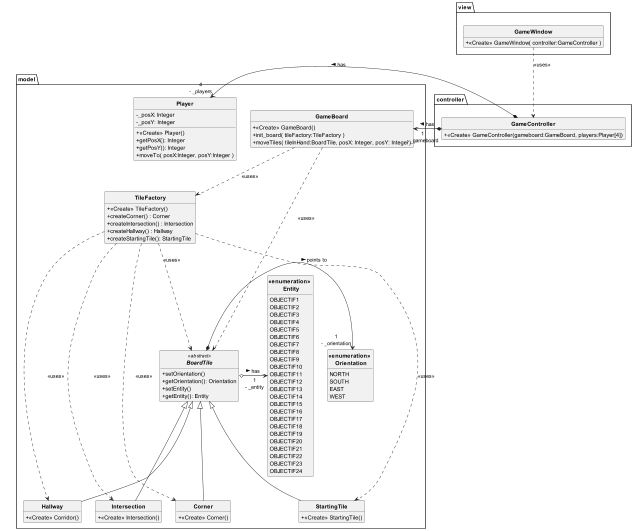

The diagram above was rendered by PlantUML. Its source (embedded in the PNG):
@startuml
skinparam classAttributeIconSize 0
skinparam classFontStyle Bold
skinparam style strictuml
hide empty members

package model{
    class Player{
        +<<Create>> Player()
        -_posX: Integer
        -_posY: Integer
        +getPosX(): Integer
        +getPosY(): Integer
        +moveTo( posX:Integer, posY:Integer )
    }

    enum "<<enumeration>> \n Entity"{
        OBJECTIF1
        OBJECTIF2
        OBJECTIF3
        OBJECTIF4
        OBJECTIF5
        OBJECTIF6
        OBJECTIF7
        OBJECTIF8
        OBJECTIF9
        OBJECTIF10
        OBJECTIF11
        OBJECTIF12
        OBJECTIF13
        OBJECTIF14
        OBJECTIF15
        OBJECTIF16
        OBJECTIF17
        OBJECTIF18
        OBJECTIF19
        OBJECTIF20
        OBJECTIF21
        OBJECTIF22
        OBJECTIF23
        OBJECTIF24
    }

    enum "<<enumeration>> \n Orientation"{
        NORTH
        SOUTH
        EAST
        WEST
    }

    abstract class BoardTile <<abstract>>{
        +setOrientation()
        +getOrientation(): Orientation
        +setEntity()
        +getEntity(): Entity
    }

    class Hallway extends BoardTile{
        +<<Create>> Corridor()
    }

    class Intersection extends BoardTile{
        +<<Create>> Intersection()
    }

    class Corner extends BoardTile{
        +<<Create>> Corner()
    }

    class StartingTile extends BoardTile{
        +<<Create>> StartingTile()
    }

    class TileFactory{
        +<<Create>> TileFactory()
        +createCorner() : Corner
        +createIntersection() : Intersection
        +createHallway() : Hallway
        +createStartingTile(): StartingTile
    }

    class GameBoard{
        +<<Create>> GameBoard()
        +init_board( tileFactory:TileFactory )
        +moveTiles( tileInHand:BoardTile, posX: Integer, posY: Integer)
    }
}

package view{
    class GameWindow{
        +<<Create>> GameWindow( controller:GameController )
    }
}

package controller{
    class GameController{
        +<<Create>> GameController(gameboard:GameBoard, players:Player[4])
    }
}



TileFactory ..> BoardTile :<<uses>>
TileFactory ..> Hallway :<<uses>>
TileFactory ..> StartingTile :<<uses>>
TileFactory ..> Intersection :<<uses>>
TileFactory ..> Corner :<<uses>>

GameBoard ..> TileFactory :<<uses>>
GameBoard ..> BoardTile :<<uses>>

BoardTile *-> "1\n- _orientation" "<<enumeration>> \n Orientation" : > points to
BoardTile o-> "1\n- _entity" "<<enumeration>> \n Entity": > has
GameWindow ..> GameController :<<uses>>

GameController *-> "4\n- _players" Player: > has
GameController *-> "1\n- _gameboard" GameBoard: > has
@enduml